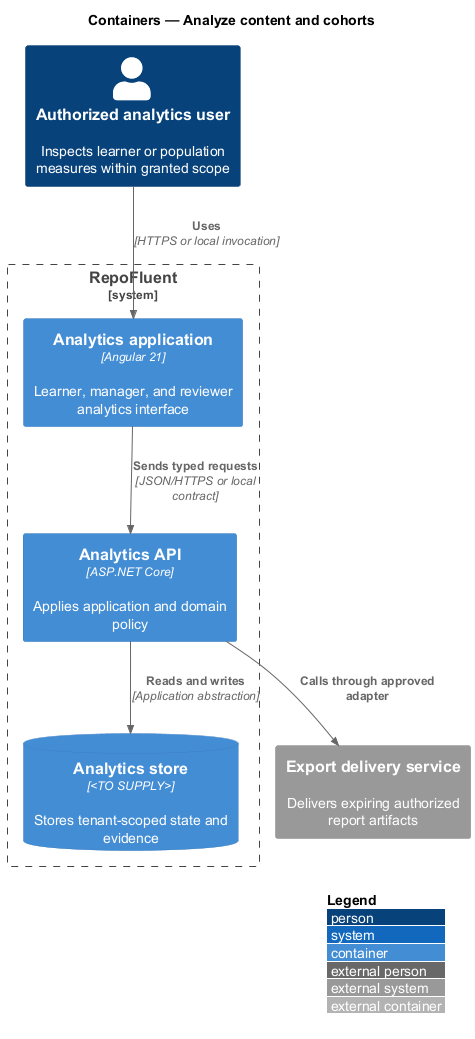

The diagram above was rendered by PlantUML. Its source (embedded in the PNG):
@startuml
!include <C4/C4_Container>
LAYOUT_WITH_LEGEND()
title Containers — Analyze content and cohorts

Person(actor, "Authorized analytics user", "Inspects learner or population measures within granted scope")
System_Boundary(repofluent, "RepoFluent") {
  Container(entry, "Analytics application", "Angular 21", "Learner, manager, and reviewer analytics interface")
  Container(api, "Analytics API", "ASP.NET Core", "Applies application and domain policy")
  ContainerDb(store, "Analytics store", "<TO SUPPLY>", "Stores tenant-scoped state and evidence")
}
System_Ext(dependency, "Export delivery service", "Delivers expiring authorized report artifacts")

Rel(actor, entry, "Uses", "HTTPS or local invocation")
Rel(entry, api, "Sends typed requests", "JSON/HTTPS or local contract")
Rel(api, store, "Reads and writes", "Application abstraction")
Rel(api, dependency, "Calls through approved adapter")
@enduml